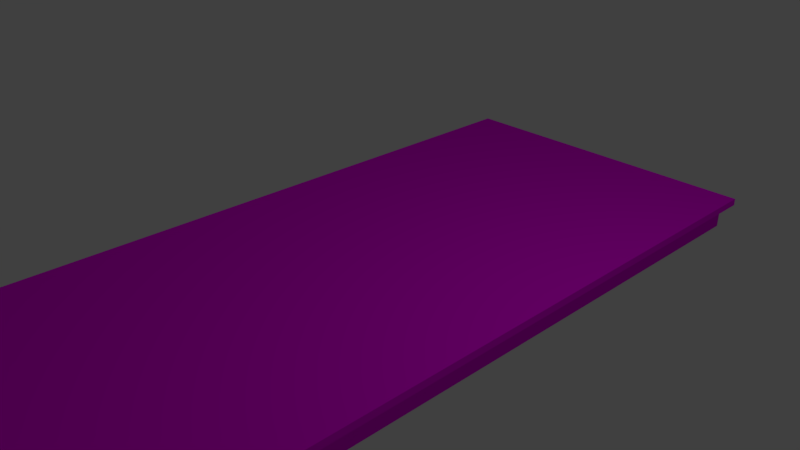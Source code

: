 # Source: road_planks.blend  (saved by Blender 2.79.0; exported with 4.5.12 LTS)
import bpy
from mathutils import Matrix  # noqa: F401  (used for matrix-valued properties, if any)

bpy.ops.wm.read_factory_settings(use_empty=True)
scene = bpy.context.scene
scene.name = 'Scene'

# ---- collections
col_collection_1 = bpy.data.collections.new('Collection 1'); scene.collection.children.link(col_collection_1)

# ---- images (referenced by path relative to the original .blend; pixels are not part of the script)
import os
ASSET_DIR = os.environ.get("B2B_ASSET_DIR", "")  # directory of the original .blend (textures are referenced by path, not embedded)
HERE = os.path.dirname(os.path.abspath(__file__))  # packed textures are extracted next to this script under _unpacked/

def load_image(name, relpath, width, height, colorspace="sRGB"):
    """Load a texture the original file referenced (path relative to the .blend, or extracted next to this script)."""
    p = next((c for c in (os.path.join(HERE, relpath), os.path.join(ASSET_DIR, relpath)) if relpath and os.path.exists(c)), "")
    if p:
        img = bpy.data.images.load(p, check_existing=True)
        img.name = name
    else:  # same state as the original file: an image datablock whose file is absent (Cycles renders it pink)
        img = bpy.data.images.new(name, width, height)
        img.source = "FILE"
        img.filepath = "//" + (relpath or name)
    img.colorspace_settings.name = colorspace
    return img
img_woodwall_jpg = load_image('woodwall.jpg', 'woodwall.jpg', 1024, 1024, 'sRGB')
img_texturescom_woodplanksbare0467_2_seamless_s_jpg = load_image('TexturesCom_WoodPlanksBare0467_2_seamless_S.jpg', 'TexturesCom_WoodPlanksBare0467_2_seamless_S.jpg', 1024, 1024, 'sRGB')

# ---- materials (node trees are filled in below, after node groups)
mat_material_001 = bpy.data.materials.new('Material.001')
mat_material_001.alpha_threshold = 0.0
mat_material_001.roughness = 0.5
mat_material = bpy.data.materials.new('Material')
mat_material.alpha_threshold = 0.0
mat_material.roughness = 0.5
mat_material.line_color = (0.0, 0.0, 0.0, 1.0)

# ---- material node trees
mat_material_001.use_nodes = True; mat_material_001.node_tree.nodes.clear()
_N = mat_material_001.node_tree.nodes; _L = mat_material_001.node_tree.links
n0 = _N.new('ShaderNodeOutputMaterial'); n0.name = 'Material Output'; n0.location = (300, 300)
n1 = _N.new('ShaderNodeBsdfDiffuse'); n1.name = 'Diffuse BSDF'; n1.location = (10, 300)
n2 = _N.new('ShaderNodeTexImage'); n2.name = 'Image Texture'; n2.location = (-180, 300)
n2.width = 140
n2.image = img_woodwall_jpg
_L.new(n1.outputs[0], n0.inputs[0])
_L.new(n2.outputs[0], n1.inputs[0])
n0.is_active_output = True
mat_material.use_nodes = True; mat_material.node_tree.nodes.clear()
_N = mat_material.node_tree.nodes; _L = mat_material.node_tree.links
n0 = _N.new('ShaderNodeOutputMaterial'); n0.name = 'Material Output'; n0.location = (300, 300)
n1 = _N.new('ShaderNodeBsdfDiffuse'); n1.name = 'Diffuse BSDF'; n1.location = (10, 300)
n2 = _N.new('ShaderNodeTexImage'); n2.name = 'Image Texture'; n2.location = (-180, 300)
n2.width = 140
n2.image = img_texturescom_woodplanksbare0467_2_seamless_s_jpg
_L.new(n1.outputs[0], n0.inputs[0])
_L.new(n2.outputs[0], n1.inputs[0])
n0.is_active_output = True

# ---- world
world_world = bpy.data.worlds.new('World'); scene.world = world_world
world_world.color = (0.05088, 0.05088, 0.05088)
world_world.use_sun_shadow = False
world_world.sun_shadow_jitter_overblur = 0.0
world_world.cycles.sampling_method = 'MANUAL'

# ---- cameras
cam_camera = bpy.data.cameras.new('Camera')
cam_camera.clip_end = 100.0
cam_camera.lens = 35.0
cam_camera.sensor_width = 32.0
cam_camera.sensor_height = 18.0
cam_camera.ortho_scale = 7.314
cam_camera.dof.focus_distance = 0.0

# ---- lights
light_lamp = bpy.data.lights.new('Lamp', 'POINT')
light_lamp.transmission_factor = 0.0
light_lamp.cutoff_distance = 30.0
light_lamp.energy = 100.0
light_lamp.shadow_buffer_clip_start = 1.001
light_lamp.shadow_soft_size = 0.1
light_lamp.shadow_maximum_resolution = 0.006
light_lamp.use_absolute_resolution = True

# ---- meshes
me_cube_001 = bpy.data.meshes.new('Cube.001')
me_cube_001.from_pydata([(-2.21, -4.98, -0.5), (-2.21, -4.98, -0.1), (-2.21, 4.98, -0.5), (-2.21, 4.98, -0.1), (-1.79, -4.98, -0.5), (-1.79, -4.98, -0.1), (-1.79, 4.98, -0.5), (-1.79, 4.98, -0.1), (-2.21, 3.735, -0.5), (-2.21, 2.49, -0.5), (-2.21, 1.245, -0.5), (-2.21, 0.0, -0.5), (-2.21, -1.245, -0.5), (-2.21, -2.49, -0.5), (-2.21, -3.735, -0.5), (-2.21, -3.735, -0.1), (-2.21, -2.49, -0.1), (-2.21, -1.245, -0.1), (-2.21, 0.0, -0.1), (-2.21, 1.245, -0.1), (-2.21, 2.49, -0.1), (-2.21, 3.735, -0.1), (-1.79, -3.735, -0.5), (-1.79, -2.49, -0.5), (-1.79, -1.245, -0.5), (-1.79, 0.0, -0.5), (-1.79, 1.245, -0.5), (-1.79, 2.49, -0.5), (-1.79, 3.735, -0.5), (-1.79, 3.735, -0.1), (-1.79, 2.49, -0.1), (-1.79, 1.245, -0.1), (-1.79, 0.0, -0.1), (-1.79, -1.245, -0.1), (-1.79, -2.49, -0.1), (-1.79, -3.735, -0.1), (1.79, -4.98, -0.5), (1.79, -4.98, -0.1), (1.79, 4.98, -0.5), (1.79, 4.98, -0.1), (2.21, -4.98, -0.5), (2.21, -4.98, -0.1), (2.21, 4.98, -0.5), (2.21, 4.98, -0.1), (1.79, 3.735, -0.5), (1.79, 2.49, -0.5), (1.79, 1.245, -0.5), (1.79, 0.0, -0.5), (1.79, -1.245, -0.5), (1.79, -2.49, -0.5), (1.79, -3.735, -0.5), (1.79, -3.735, -0.1), (1.79, -2.49, -0.1), (1.79, -1.245, -0.1), (1.79, 0.0, -0.1), (1.79, 1.245, -0.1), (1.79, 2.49, -0.1), (1.79, 3.735, -0.1), (2.21, -3.735, -0.5), (2.21, -2.49, -0.5), (2.21, -1.245, -0.5), (2.21, 0.0, -0.5), (2.21, 1.245, -0.5), (2.21, 2.49, -0.5), (2.21, 3.735, -0.5), (2.21, 3.735, -0.1), (2.21, 2.49, -0.1), (2.21, 1.245, -0.1), (2.21, 0.0, -0.1), (2.21, -1.245, -0.1), (2.21, -2.49, -0.1), (2.21, -3.735, -0.1), (2.4, 5.0, -0.1), (2.4, -5.0, -0.1), (-2.4, -5.0, -0.1), (-2.4, 5.0, -0.1), (2.4, 5.0, 0.0), (2.4, -5.0, 0.0), (-2.4, -5.0, 0.0), (-2.4, 5.0, 0.0), (2.4, 3.75, -0.1), (2.4, 2.5, -0.1), (2.4, 1.25, -0.1), (2.4, 0.0, -0.1), (2.4, -1.25, -0.1), (2.4, -2.5, -0.1), (2.4, -3.75, -0.1), (-2.4, -3.75, -0.1), (-2.4, -2.5, -0.1), (-2.4, -1.25, -0.1), (-2.4, 1.55e-06, -0.1), (-2.4, 1.25, -0.1), (-2.4, 2.5, -0.1), (-2.4, 3.75, -0.1), (2.4, 3.75, 0.0), (2.4, 2.5, 0.0), (2.4, 1.25, 0.0), (2.4, -2.623e-06, 0.0), (2.4, -1.25, 0.0), (2.4, -2.5, 0.0), (2.4, -3.75, 0.0), (-2.4, -3.75, 0.0), (-2.4, -2.5, 0.0), (-2.4, -1.25, 0.0), (-2.4, 1.073e-06, 0.0), (-2.4, 1.25, 0.0), (-2.4, 2.5, 0.0), (-2.4, 3.75, 0.0)], [], [(8, 21, 3, 2), (2, 3, 7, 6), (22, 35, 5, 4), (4, 5, 1, 0), (14, 22, 4, 0), (35, 15, 1, 5), (7, 3, 21, 29), (29, 21, 20, 30), (30, 20, 19, 31), (31, 19, 18, 32), (32, 18, 17, 33), (33, 17, 16, 34), (34, 16, 15, 35), (2, 6, 28, 8), (8, 28, 27, 9), (9, 27, 26, 10), (10, 26, 25, 11), (11, 25, 24, 12), (12, 24, 23, 13), (13, 23, 22, 14), (6, 7, 29, 28), (28, 29, 30, 27), (27, 30, 31, 26), (26, 31, 32, 25), (25, 32, 33, 24), (24, 33, 34, 23), (23, 34, 35, 22), (0, 1, 15, 14), (14, 15, 16, 13), (13, 16, 17, 12), (12, 17, 18, 11), (11, 18, 19, 10), (10, 19, 20, 9), (9, 20, 21, 8), (44, 57, 39, 38), (38, 39, 43, 42), (58, 71, 41, 40), (40, 41, 37, 36), (50, 58, 40, 36), (71, 51, 37, 41), (43, 39, 57, 65), (65, 57, 56, 66), (66, 56, 55, 67), (67, 55, 54, 68), (68, 54, 53, 69), (69, 53, 52, 70), (70, 52, 51, 71), (38, 42, 64, 44), (44, 64, 63, 45), (45, 63, 62, 46), (46, 62, 61, 47), (47, 61, 60, 48), (48, 60, 59, 49), (49, 59, 58, 50), (42, 43, 65, 64), (64, 65, 66, 63), (63, 66, 67, 62), (62, 67, 68, 61), (61, 68, 69, 60), (60, 69, 70, 59), (59, 70, 71, 58), (36, 37, 51, 50), (50, 51, 52, 49), (49, 52, 53, 48), (48, 53, 54, 47), (47, 54, 55, 46), (46, 55, 56, 45), (45, 56, 57, 44), (86, 73, 74, 87), (100, 101, 78, 77), (86, 100, 77, 73), (73, 77, 78, 74), (93, 107, 79, 75), (76, 72, 75, 79), (74, 78, 101, 87), (87, 101, 102, 88), (88, 102, 103, 89), (89, 103, 104, 90), (90, 104, 105, 91), (91, 105, 106, 92), (92, 106, 107, 93), (72, 76, 94, 80), (80, 94, 95, 81), (81, 95, 96, 82), (82, 96, 97, 83), (83, 97, 98, 84), (84, 98, 99, 85), (85, 99, 100, 86), (76, 79, 107, 94), (94, 107, 106, 95), (95, 106, 105, 96), (96, 105, 104, 97), (97, 104, 103, 98), (98, 103, 102, 99), (99, 102, 101, 100), (72, 80, 93, 75), (80, 81, 92, 93), (81, 82, 91, 92), (82, 83, 90, 91), (83, 84, 89, 90), (84, 85, 88, 89), (85, 86, 87, 88)])
me_cube_001.polygons.foreach_set('material_index', [0, 0, 0, 0, 0, 0, 0, 0, 0, 0, 0, 0, 0, 0, 0, 0, 0, 0, 0, 0, 0, 0, 0, 0, 0, 0, 0, 0, 0, 0, 0, 0, 0, 0, 0, 0, 0, 0, 0, 0, 0, 0, 0, 0, 0, 0, 0, 0, 0, 0, 0, 0, 0, 0, 0, 0, 0, 0, 0, 0, 0, 0, 0, 0, 0, 0, 0, 0, 1, 1, 1, 1, 1, 1, 1, 1, 1, 1, 1, 1, 1, 1, 1, 1, 1, 1, 1, 1, 1, 1, 1, 1, 1, 1, 1, 1, 1, 1, 1, 1, 1, 1])
_uv = me_cube_001.uv_layers.new(name='UVMap')
_uv.uv.foreach_set('vector', [2.0, -0.1096, 2.0, -0.5915, 2.5, -0.5915, 2.5, -0.1096, -1.5, 1.338, -1.259, 1.338, -1.259, 1.819, -1.5, 1.819, -0.9997, 0.3722, -0.9997, 0.854, -1.5, 0.854, -1.5, 0.3722, -1.017, 1.338, -1.017, 1.819, -1.258, 1.819, -1.258, 1.338, -0.9997, -0.1097, -0.9997, 0.3722, -1.5, 0.3722, -1.5, -0.1097, -0.9997, 0.8549, -0.9997, 1.337, -1.5, 1.337, -1.5, 0.8549, 2.5, 0.8549, 2.5, 1.337, 2.0, 1.337, 2.0, 0.8549, 2.0, 0.8549, 2.0, 1.337, 1.5, 1.337, 1.5, 0.8549, 1.5, 0.8549, 1.5, 1.337, 0.9999, 1.337, 0.9999, 0.8549, 0.9999, 0.8549, 0.9999, 1.337, 0.5, 1.337, 0.5, 0.8549, 0.5, 0.8549, 0.5, 1.337, 0.0001117, 1.337, 0.0001115, 0.8549, 0.0001115, 0.8549, 0.0001117, 1.337, -0.4998, 1.337, -0.4998, 0.8549, -0.4998, 0.8549, -0.4998, 1.337, -0.9997, 1.337, -0.9997, 0.8549, 2.5, -0.1096, 2.5, 0.3722, 2.0, 0.3722, 2.0, -0.1096, 2.0, -0.1096, 2.0, 0.3722, 1.5, 0.3722, 1.5, -0.1097, 1.5, -0.1097, 1.5, 0.3722, 0.9999, 0.3722, 0.9999, -0.1097, 0.9999, -0.1097, 0.9999, 0.3722, 0.5, 0.3722, 0.5, -0.1097, 0.5, -0.1097, 0.5, 0.3722, 0.0001119, 0.3722, 0.0001121, -0.1097, 0.0001121, -0.1097, 0.0001119, 0.3722, -0.4998, 0.3722, -0.4998, -0.1097, -0.4998, -0.1097, -0.4998, 0.3722, -0.9997, 0.3722, -0.9997, -0.1097, 2.5, 0.3722, 2.5, 0.854, 2.0, 0.854, 2.0, 0.3722, 2.0, 0.3722, 2.0, 0.854, 1.5, 0.854, 1.5, 0.3722, 1.5, 0.3722, 1.5, 0.854, 0.9999, 0.854, 0.9999, 0.3722, 0.9999, 0.3722, 0.9999, 0.854, 0.5, 0.854, 0.5, 0.3722, 0.5, 0.3722, 0.5, 0.854, 0.0001115, 0.854, 0.0001119, 0.3722, 0.0001119, 0.3722, 0.0001115, 0.854, -0.4998, 0.854, -0.4998, 0.3722, -0.4998, 0.3722, -0.4998, 0.854, -0.9997, 0.854, -0.9997, 0.3722, -1.5, -0.1097, -1.5, -0.5915, -0.9997, -0.5915, -0.9997, -0.1097, -0.9997, -0.1097, -0.9997, -0.5915, -0.4998, -0.5915, -0.4998, -0.1097, -0.4998, -0.1097, -0.4998, -0.5915, 0.0001121, -0.5915, 0.0001121, -0.1097, 0.0001121, -0.1097, 0.0001121, -0.5915, 0.5, -0.5915, 0.5, -0.1097, 0.5, -0.1097, 0.5, -0.5915, 0.9999, -0.5915, 0.9999, -0.1097, 0.9999, -0.1097, 0.9999, -0.5915, 1.5, -0.5915, 1.5, -0.1097, 1.5, -0.1097, 1.5, -0.5915, 2.0, -0.5915, 2.0, -0.1096, 2.0, -0.1096, 2.0, -0.5915, 2.5, -0.5915, 2.5, -0.1096, -1.5, 1.338, -1.259, 1.338, -1.259, 1.819, -1.5, 1.819, -0.9997, 0.3722, -0.9997, 0.854, -1.5, 0.854, -1.5, 0.3722, -1.017, 1.338, -1.017, 1.819, -1.258, 1.819, -1.258, 1.338, -0.9997, -0.1097, -0.9997, 0.3722, -1.5, 0.3722, -1.5, -0.1097, -0.9997, 0.8549, -0.9997, 1.337, -1.5, 1.337, -1.5, 0.8549, 2.5, 0.8549, 2.5, 1.337, 2.0, 1.337, 2.0, 0.8549, 2.0, 0.8549, 2.0, 1.337, 1.5, 1.337, 1.5, 0.8549, 1.5, 0.8549, 1.5, 1.337, 0.9999, 1.337, 0.9999, 0.8549, 0.9999, 0.8549, 0.9999, 1.337, 0.5, 1.337, 0.5, 0.8549, 0.5, 0.8549, 0.5, 1.337, 0.0001117, 1.337, 0.0001115, 0.8549, 0.0001115, 0.8549, 0.0001117, 1.337, -0.4998, 1.337, -0.4998, 0.8549, -0.4998, 0.8549, -0.4998, 1.337, -0.9997, 1.337, -0.9997, 0.8549, 2.5, -0.1096, 2.5, 0.3722, 2.0, 0.3722, 2.0, -0.1096, 2.0, -0.1096, 2.0, 0.3722, 1.5, 0.3722, 1.5, -0.1097, 1.5, -0.1097, 1.5, 0.3722, 0.9999, 0.3722, 0.9999, -0.1097, 0.9999, -0.1097, 0.9999, 0.3722, 0.5, 0.3722, 0.5, -0.1097, 0.5, -0.1097, 0.5, 0.3722, 0.0001119, 0.3722, 0.0001121, -0.1097, 0.0001121, -0.1097, 0.0001119, 0.3722, -0.4998, 0.3722, -0.4998, -0.1097, -0.4998, -0.1097, -0.4998, 0.3722, -0.9997, 0.3722, -0.9997, -0.1097, 2.5, 0.3722, 2.5, 0.854, 2.0, 0.854, 2.0, 0.3722, 2.0, 0.3722, 2.0, 0.854, 1.5, 0.854, 1.5, 0.3722, 1.5, 0.3722, 1.5, 0.854, 0.9999, 0.854, 0.9999, 0.3722, 0.9999, 0.3722, 0.9999, 0.854, 0.5, 0.854, 0.5, 0.3722, 0.5, 0.3722, 0.5, 0.854, 0.0001115, 0.854, 0.0001119, 0.3722, 0.0001119, 0.3722, 0.0001115, 0.854, -0.4998, 0.854, -0.4998, 0.3722, -0.4998, 0.3722, -0.4998, 0.854, -0.9997, 0.854, -0.9997, 0.3722, -1.5, -0.1097, -1.5, -0.5915, -0.9997, -0.5915, -0.9997, -0.1097, -0.9997, -0.1097, -0.9997, -0.5915, -0.4998, -0.5915, -0.4998, -0.1097, -0.4998, -0.1097, -0.4998, -0.5915, 0.0001121, -0.5915, 0.0001121, -0.1097, 0.0001121, -0.1097, 0.0001121, -0.5915, 0.5, -0.5915, 0.5, -0.1097, 0.5, -0.1097, 0.5, -0.5915, 0.9999, -0.5915, 0.9999, -0.1097, 0.9999, -0.1097, 0.9999, -0.5915, 1.5, -0.5915, 1.5, -0.1097, 1.5, -0.1097, 1.5, -0.5915, 2.0, -0.5915, 2.0, -0.1096, -1.767, 0.9992, -2.017, 0.9992, -2.017, 0.0008077, -1.767, 0.0008081, 1.754, 0.9992, 1.754, 0.000811, 2.004, 0.000811, 2.004, 0.9992, 1.754, 1.035, 1.754, 0.9992, 2.004, 0.9992, 2.004, 1.035, 2.024, 0.9992, 2.004, 0.9992, 2.004, 0.000811, 2.024, 0.000811, 0.2538, -0.03549, 0.2536, 0.0008111, 0.003473, 0.0008111, 0.003733, -0.03549, 0.003474, 0.9992, -0.01653, 0.9992, -0.01653, 0.0008112, 0.003473, 0.0008111, 2.004, -0.03549, 2.004, 0.000811, 1.754, 0.000811, 1.754, -0.03549, 1.754, -0.03549, 1.754, 0.000811, 1.504, 0.000811, 1.504, -0.03549, 1.504, -0.03549, 1.504, 0.000811, 1.254, 0.000811, 1.254, -0.03549, 1.254, -0.03549, 1.254, 0.000811, 1.004, 0.000811, 1.004, -0.03549, 1.004, -0.03549, 1.004, 0.000811, 0.7537, 0.000811, 0.754, -0.03549, 0.754, -0.03549, 0.7537, 0.000811, 0.5036, 0.000811, 0.5039, -0.03549, 0.5039, -0.03549, 0.5036, 0.000811, 0.2536, 0.0008111, 0.2538, -0.03549, 0.003213, 1.035, 0.003474, 0.9992, 0.2536, 0.9992, 0.2533, 1.035, 0.2533, 1.035, 0.2536, 0.9992, 0.5036, 0.9992, 0.5034, 1.035, 0.5034, 1.035, 0.5036, 0.9992, 0.7537, 0.9992, 0.7534, 1.035, 0.7534, 1.035, 0.7537, 0.9992, 1.004, 0.9992, 1.004, 1.035, 1.004, 1.035, 1.004, 0.9992, 1.254, 0.9992, 1.254, 1.035, 1.254, 1.035, 1.254, 0.9992, 1.504, 0.9992, 1.504, 1.035, 1.504, 1.035, 1.504, 0.9992, 1.754, 0.9992, 1.754, 1.035, 0.003474, 0.9992, 0.003473, 0.0008111, 0.2536, 0.0008111, 0.2536, 0.9992, 0.2536, 0.9992, 0.2536, 0.0008111, 0.5036, 0.000811, 0.5036, 0.9992, 0.5036, 0.9992, 0.5036, 0.000811, 0.7537, 0.000811, 0.7537, 0.9992, 0.7537, 0.9992, 0.7537, 0.000811, 1.004, 0.000811, 1.004, 0.9992, 1.004, 0.9992, 1.004, 0.000811, 1.254, 0.000811, 1.254, 0.9992, 1.254, 0.9992, 1.254, 0.000811, 1.504, 0.000811, 1.504, 0.9992, 1.504, 0.9992, 1.504, 0.000811, 1.754, 0.000811, 1.754, 0.9992, -0.01653, 0.9992, -0.2666, 0.9992, -0.2666, 0.0008107, -0.01653, 0.0008112, -0.2666, 0.9992, -0.5167, 0.9992, -0.5167, 0.0008103, -0.2666, 0.0008107, -0.5167, 0.9992, -0.7668, 0.9992, -0.7668, 0.0008099, -0.5167, 0.0008103, -0.7668, 0.9992, -1.017, 0.9992, -1.017, 0.0008094, -0.7668, 0.0008099, -1.017, 0.9992, -1.267, 0.9992, -1.267, 0.000809, -1.017, 0.0008094, -1.267, 0.9992, -1.517, 0.9992, -1.517, 0.0008086, -1.267, 0.000809, -1.517, 0.9992, -1.767, 0.9992, -1.767, 0.0008081, -1.517, 0.0008086])
me_cube_001.materials.append(mat_material_001)
me_cube_001.materials.append(mat_material)
me_cube_001.use_remesh_preserve_volume = False
me_cube_001.use_remesh_preserve_attributes = False
me_cube_001.use_mirror_vertex_groups = False
me_cube_001.update()

# ---- objects
ob_beam = bpy.data.objects.new('Beam', me_cube_001)
ob_lamp = bpy.data.objects.new('Lamp', light_lamp)
ob_camera = bpy.data.objects.new('Camera', cam_camera)

# ---- transforms, parenting, visibility, modifiers, constraints
ob_beam.location = (0.0, 0.0, 0.0)
ob_beam.lineart.crease_threshold = 0.0
ob_lamp.location = (4.076, 1.005, 5.904)
ob_lamp.rotation_euler = (0.6503, 0.05522, 1.866)
ob_lamp.lock_rotations_4d = False
ob_lamp.empty_display_type = 'ARROWS'
ob_lamp.color = (0.0, 0.0, 0.0, 0.0)
ob_lamp.lineart.crease_threshold = 0.0
ob_camera.location = (7.481, -6.508, 5.344)
ob_camera.rotation_euler = (1.109, 0.0, 0.8149)
ob_camera.lock_rotations_4d = False
ob_camera.empty_display_type = 'ARROWS'
ob_camera.color = (0.0, 0.0, 0.0, 0.0)
ob_camera.display_type = 'WIRE'
ob_camera.lineart.crease_threshold = 0.0

# ---- collection membership
col_collection_1.objects.link(ob_beam)
col_collection_1.objects.link(ob_lamp)
col_collection_1.objects.link(ob_camera)

# ---- scene / render settings (as saved in the file)
scene.camera = ob_camera
scene.frame_start = 1; scene.frame_end = 250; scene.frame_set(1)
scene.render.engine = 'CYCLES'
scene.render.resolution_percentage = 50
scene.render.dither_intensity = 0.0
scene.cycles.use_denoising = False
scene.cycles.samples = 128
scene.cycles.sampling_pattern = 'TABULATED_SOBOL'
scene.cycles.use_adaptive_sampling = False
scene.cycles.use_light_tree = False
scene.cycles.blur_glossy = 0.0
scene.cycles.sample_clamp_indirect = 0.0
scene.view_settings.view_transform = 'Standard'
bpy.context.view_layer.update()
